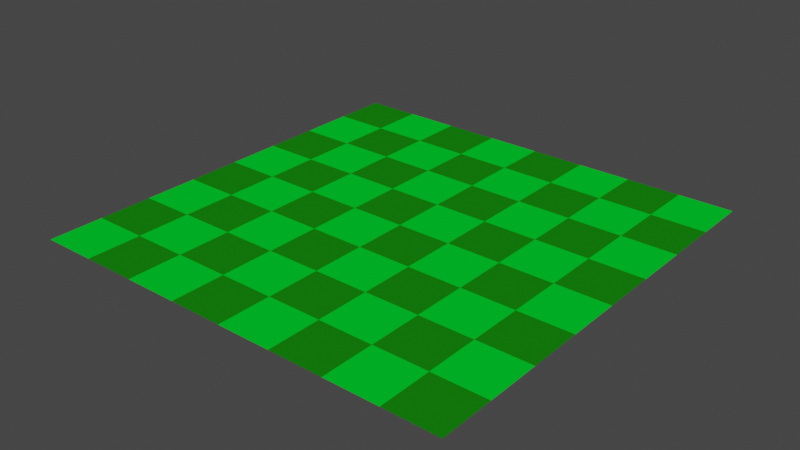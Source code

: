 # Source: grid.blend  (saved by Blender 4.2.66; exported with 4.5.12 LTS)
import bpy
from mathutils import Matrix  # noqa: F401  (used for matrix-valued properties, if any)

bpy.ops.wm.read_factory_settings(use_empty=True)
scene = bpy.context.scene
scene.name = 'Scene'

# ---- collections
col_collection = bpy.data.collections.new('Collection'); scene.collection.children.link(col_collection)

# ---- materials (node trees are filled in below, after node groups)
mat_grid_altcolor = bpy.data.materials.new('grid.altcolor')
mat_grid_altcolor.use_transparent_shadow = False
mat_grid_altcolor.diffuse_color = (0.008262, 0.2203, 0.004543, 1.0)
mat_grid_altcolor.roughness = 0.5
mat_grid_color = bpy.data.materials.new('grid.color')
mat_grid_color.use_transparent_shadow = False
mat_grid_color.diffuse_color = (0.0, 0.686, 0.02448, 1.0)
mat_grid_color.roughness = 0.5

# ---- material node trees
mat_grid_altcolor.use_nodes = True; mat_grid_altcolor.node_tree.nodes.clear()
_N = mat_grid_altcolor.node_tree.nodes; _L = mat_grid_altcolor.node_tree.links
n0 = _N.new('ShaderNodeBsdfPrincipled'); n0.name = 'Principled BSDF'; n0.location = (0, 300)
n0.distribution = 'GGX'
n0.subsurface_method = 'RANDOM_WALK_SKIN'
n0.inputs[0].default_value = (0.008262, 0.2203, 0.004543, 1.0)
n0.inputs[3].default_value = 1.0
n0.inputs[27].default_value = (0.0, 0.0, 0.0, 1.0)
n0.inputs[28].default_value = 1.0
n1 = _N.new('ShaderNodeOutputMaterial'); n1.name = 'Material Output'; n1.location = (280, 300)
_L.new(n0.outputs[0], n1.inputs[0])
n1.is_active_output = True
mat_grid_color.use_nodes = True; mat_grid_color.node_tree.nodes.clear()
_N = mat_grid_color.node_tree.nodes; _L = mat_grid_color.node_tree.links
n0 = _N.new('ShaderNodeBsdfPrincipled'); n0.name = 'Principled BSDF'; n0.location = (0, 300)
n0.distribution = 'GGX'
n0.subsurface_method = 'RANDOM_WALK_SKIN'
n0.inputs[0].default_value = (0.0, 0.686, 0.02448, 1.0)
n0.inputs[3].default_value = 1.0
n0.inputs[27].default_value = (0.0, 0.0, 0.0, 1.0)
n0.inputs[28].default_value = 1.0
n1 = _N.new('ShaderNodeOutputMaterial'); n1.name = 'Material Output'; n1.location = (280, 300)
_L.new(n0.outputs[0], n1.inputs[0])
n1.is_active_output = True

# ---- world
world_world = bpy.data.worlds.new('World'); scene.world = world_world
world_world.use_nodes = True; world_world.node_tree.nodes.clear()
_N = world_world.node_tree.nodes; _L = world_world.node_tree.links
n0 = _N.new('ShaderNodeOutputWorld'); n0.name = 'World Output'; n0.location = (300, 300)
n1 = _N.new('ShaderNodeBackground'); n1.name = 'Background'; n1.location = (10, 300)
n1.inputs[0].default_value = (0.05088, 0.05088, 0.05088, 1.0)
_L.new(n1.outputs[0], n0.inputs[0])
n0.is_active_output = True
world_world.color = (0.05088, 0.05088, 0.05088)
world_world.use_sun_shadow = False
world_world.sun_shadow_jitter_overblur = 0.0

# ---- meshes
me_grid = bpy.data.meshes.new('grid')
me_grid.from_pydata([(-1.0, 0.0, 1.0), (-0.75, 0.0, 1.0), (-0.5, 0.0, 1.0), (-0.25, 0.0, 1.0), (0.0, 0.0, 1.0), (0.25, 0.0, 1.0), (0.5, 0.0, 1.0), (0.75, 0.0, 1.0), (1.0, 0.0, 1.0), (-1.0, 0.0, 0.75), (-0.75, 0.0, 0.75), (-0.5, 0.0, 0.75), (-0.25, 0.0, 0.75), (0.0, 0.0, 0.75), (0.25, 0.0, 0.75), (0.5, 0.0, 0.75), (0.75, 0.0, 0.75), (1.0, 0.0, 0.75), (-1.0, 0.0, 0.5), (-0.75, 0.0, 0.5), (-0.5, 0.0, 0.5), (-0.25, 0.0, 0.5), (0.0, 0.0, 0.5), (0.25, 0.0, 0.5), (0.5, 0.0, 0.5), (0.75, 0.0, 0.5), (1.0, 0.0, 0.5), (-1.0, 0.0, 0.25), (-0.75, 0.0, 0.25), (-0.5, 0.0, 0.25), (-0.25, 0.0, 0.25), (0.0, 0.0, 0.25), (0.25, 0.0, 0.25), (0.5, 0.0, 0.25), (0.75, 0.0, 0.25), (1.0, 0.0, 0.25), (-1.0, 0.0, 0.0), (-0.75, 0.0, 0.0), (-0.5, 0.0, 0.0), (-0.25, 0.0, 0.0), (0.0, 0.0, 0.0), (0.25, 0.0, 0.0), (0.5, 0.0, 0.0), (0.75, 0.0, 0.0), (1.0, 0.0, 0.0), (-1.0, 0.0, -0.25), (-0.75, 0.0, -0.25), (-0.5, 0.0, -0.25), (-0.25, 0.0, -0.25), (0.0, 0.0, -0.25), (0.25, 0.0, -0.25), (0.5, 0.0, -0.25), (0.75, 0.0, -0.25), (1.0, 0.0, -0.25), (-1.0, 0.0, -0.5), (-0.75, 0.0, -0.5), (-0.5, 0.0, -0.5), (-0.25, 0.0, -0.5), (0.0, 0.0, -0.5), (0.25, 0.0, -0.5), (0.5, 0.0, -0.5), (0.75, 0.0, -0.5), (1.0, 0.0, -0.5), (-1.0, 0.0, -0.75), (-0.75, 0.0, -0.75), (-0.5, 0.0, -0.75), (-0.25, 0.0, -0.75), (0.0, 0.0, -0.75), (0.25, 0.0, -0.75), (0.5, 0.0, -0.75), (0.75, 0.0, -0.75), (1.0, 0.0, -0.75), (-1.0, 0.0, -1.0), (-0.75, 0.0, -1.0), (-0.5, 0.0, -1.0), (-0.25, 0.0, -1.0), (0.0, 0.0, -1.0), (0.25, 0.0, -1.0), (0.5, 0.0, -1.0), (0.75, 0.0, -1.0), (1.0, 0.0, -1.0)], [], [(2, 10, 1), (4, 12, 3), (6, 14, 5), (8, 16, 7), (10, 18, 9), (12, 20, 11), (14, 22, 13), (16, 24, 15), (20, 28, 19), (22, 30, 21), (24, 32, 23), (26, 34, 25), (28, 36, 27), (30, 38, 29), (32, 40, 31), (34, 42, 33), (38, 46, 37), (40, 48, 39), (42, 50, 41), (44, 52, 43), (46, 54, 45), (48, 56, 47), (50, 58, 49), (52, 60, 51), (56, 64, 55), (58, 66, 57), (60, 68, 59), (62, 70, 61), (64, 72, 63), (66, 74, 65), (68, 76, 67), (70, 78, 69), (2, 11, 10), (4, 13, 12), (6, 15, 14), (8, 17, 16), (10, 19, 18), (12, 21, 20), (14, 23, 22), (16, 25, 24), (20, 29, 28), (22, 31, 30), (24, 33, 32), (26, 35, 34), (28, 37, 36), (30, 39, 38), (32, 41, 40), (34, 43, 42), (38, 47, 46), (40, 49, 48), (42, 51, 50), (44, 53, 52), (46, 55, 54), (48, 57, 56), (50, 59, 58), (52, 61, 60), (56, 65, 64), (58, 67, 66), (60, 69, 68), (62, 71, 70), (64, 73, 72), (66, 75, 74), (68, 77, 76), (70, 79, 78), (1, 9, 0), (3, 11, 2), (5, 13, 4), (7, 15, 6), (11, 19, 10), (13, 21, 12), (15, 23, 14), (17, 25, 16), (19, 27, 18), (21, 29, 20), (23, 31, 22), (25, 33, 24), (29, 37, 28), (31, 39, 30), (33, 41, 32), (35, 43, 34), (37, 45, 36), (39, 47, 38), (41, 49, 40), (43, 51, 42), (47, 55, 46), (49, 57, 48), (51, 59, 50), (53, 61, 52), (55, 63, 54), (57, 65, 56), (59, 67, 58), (61, 69, 60), (65, 73, 64), (67, 75, 66), (69, 77, 68), (71, 79, 70), (1, 10, 9), (3, 12, 11), (5, 14, 13), (7, 16, 15), (11, 20, 19), (13, 22, 21), (15, 24, 23), (17, 26, 25), (19, 28, 27), (21, 30, 29), (23, 32, 31), (25, 34, 33), (29, 38, 37), (31, 40, 39), (33, 42, 41), (35, 44, 43), (37, 46, 45), (39, 48, 47), (41, 50, 49), (43, 52, 51), (47, 56, 55), (49, 58, 57), (51, 60, 59), (53, 62, 61), (55, 64, 63), (57, 66, 65), (59, 68, 67), (61, 70, 69), (65, 74, 73), (67, 76, 75), (69, 78, 77), (71, 80, 79)])
me_grid.polygons.foreach_set('material_index', [0, 0, 0, 0, 0, 0, 0, 0, 0, 0, 0, 0, 0, 0, 0, 0, 0, 0, 0, 0, 0, 0, 0, 0, 0, 0, 0, 0, 0, 0, 0, 0, 0, 0, 0, 0, 0, 0, 0, 0, 0, 0, 0, 0, 0, 0, 0, 0, 0, 0, 0, 0, 0, 0, 0, 0, 0, 0, 0, 0, 0, 0, 0, 0, 1, 1, 1, 1, 1, 1, 1, 1, 1, 1, 1, 1, 1, 1, 1, 1, 1, 1, 1, 1, 1, 1, 1, 1, 1, 1, 1, 1, 1, 1, 1, 1, 1, 1, 1, 1, 1, 1, 1, 1, 1, 1, 1, 1, 1, 1, 1, 1, 1, 1, 1, 1, 1, 1, 1, 1, 1, 1, 1, 1, 1, 1, 1, 1])
_uv = me_grid.uv_layers.new(name='UVMap')
_uv.uv.foreach_set('vector', [0.25, 0.125, 0.125, 0.0, 0.25, 0.0, 0.5, 0.125, 0.375, 0.0, 0.5, 0.0, 0.75, 0.125, 0.625, 0.0, 0.75, 0.0, 1.0, 0.125, 0.875, 0.0, 1.0, 0.0, 0.125, 0.25, 0.0, 0.125, 0.125, 0.125, 0.375, 0.25, 0.25, 0.125, 0.375, 0.125, 0.625, 0.25, 0.5, 0.125, 0.625, 0.125, 0.875, 0.25, 0.75, 0.125, 0.875, 0.125, 0.25, 0.375, 0.125, 0.25, 0.25, 0.25, 0.5, 0.375, 0.375, 0.25, 0.5, 0.25, 0.75, 0.375, 0.625, 0.25, 0.75, 0.25, 1.0, 0.375, 0.875, 0.25, 1.0, 0.25, 0.125, 0.5, 0.0, 0.375, 0.125, 0.375, 0.375, 0.5, 0.25, 0.375, 0.375, 0.375, 0.625, 0.5, 0.5, 0.375, 0.625, 0.375, 0.875, 0.5, 0.75, 0.375, 0.875, 0.375, 0.25, 0.625, 0.125, 0.5, 0.25, 0.5, 0.5, 0.625, 0.375, 0.5, 0.5, 0.5, 0.75, 0.625, 0.625, 0.5, 0.75, 0.5, 1.0, 0.625, 0.875, 0.5, 1.0, 0.5, 0.125, 0.75, 0.0, 0.625, 0.125, 0.625, 0.375, 0.75, 0.25, 0.625, 0.375, 0.625, 0.625, 0.75, 0.5, 0.625, 0.625, 0.625, 0.875, 0.75, 0.75, 0.625, 0.875, 0.625, 0.25, 0.875, 0.125, 0.75, 0.25, 0.75, 0.5, 0.875, 0.375, 0.75, 0.5, 0.75, 0.75, 0.875, 0.625, 0.75, 0.75, 0.75, 1.0, 0.875, 0.875, 0.75, 1.0, 0.75, 0.125, 1.0, 0.0, 0.875, 0.125, 0.875, 0.375, 1.0, 0.25, 0.875, 0.375, 0.875, 0.625, 1.0, 0.5, 0.875, 0.625, 0.875, 0.875, 1.0, 0.75, 0.875, 0.875, 0.875, 0.25, 0.125, 0.125, 0.125, 0.125, 0.0, 0.5, 0.125, 0.375, 0.125, 0.375, 0.0, 0.75, 0.125, 0.625, 0.125, 0.625, 0.0, 1.0, 0.125, 0.875, 0.125, 0.875, 0.0, 0.125, 0.25, 0.0, 0.25, 0.0, 0.125, 0.375, 0.25, 0.25, 0.25, 0.25, 0.125, 0.625, 0.25, 0.5, 0.25, 0.5, 0.125, 0.875, 0.25, 0.75, 0.25, 0.75, 0.125, 0.25, 0.375, 0.125, 0.375, 0.125, 0.25, 0.5, 0.375, 0.375, 0.375, 0.375, 0.25, 0.75, 0.375, 0.625, 0.375, 0.625, 0.25, 1.0, 0.375, 0.875, 0.375, 0.875, 0.25, 0.125, 0.5, 0.0, 0.5, 0.0, 0.375, 0.375, 0.5, 0.25, 0.5, 0.25, 0.375, 0.625, 0.5, 0.5, 0.5, 0.5, 0.375, 0.875, 0.5, 0.75, 0.5, 0.75, 0.375, 0.25, 0.625, 0.125, 0.625, 0.125, 0.5, 0.5, 0.625, 0.375, 0.625, 0.375, 0.5, 0.75, 0.625, 0.625, 0.625, 0.625, 0.5, 1.0, 0.625, 0.875, 0.625, 0.875, 0.5, 0.125, 0.75, 0.0, 0.75, 0.0, 0.625, 0.375, 0.75, 0.25, 0.75, 0.25, 0.625, 0.625, 0.75, 0.5, 0.75, 0.5, 0.625, 0.875, 0.75, 0.75, 0.75, 0.75, 0.625, 0.25, 0.875, 0.125, 0.875, 0.125, 0.75, 0.5, 0.875, 0.375, 0.875, 0.375, 0.75, 0.75, 0.875, 0.625, 0.875, 0.625, 0.75, 1.0, 0.875, 0.875, 0.875, 0.875, 0.75, 0.125, 1.0, 0.0, 1.0, 0.0, 0.875, 0.375, 1.0, 0.25, 1.0, 0.25, 0.875, 0.625, 1.0, 0.5, 1.0, 0.5, 0.875, 0.875, 1.0, 0.75, 1.0, 0.75, 0.875, 0.125, 0.125, 0.0, 0.0, 0.125, 0.0, 0.375, 0.125, 0.25, 0.0, 0.375, 0.0, 0.625, 0.125, 0.5, 0.0, 0.625, 0.0, 0.875, 0.125, 0.75, 0.0, 0.875, 0.0, 0.25, 0.25, 0.125, 0.125, 0.25, 0.125, 0.5, 0.25, 0.375, 0.125, 0.5, 0.125, 0.75, 0.25, 0.625, 0.125, 0.75, 0.125, 1.0, 0.25, 0.875, 0.125, 1.0, 0.125, 0.125, 0.375, 0.0, 0.25, 0.125, 0.25, 0.375, 0.375, 0.25, 0.25, 0.375, 0.25, 0.625, 0.375, 0.5, 0.25, 0.625, 0.25, 0.875, 0.375, 0.75, 0.25, 0.875, 0.25, 0.25, 0.5, 0.125, 0.375, 0.25, 0.375, 0.5, 0.5, 0.375, 0.375, 0.5, 0.375, 0.75, 0.5, 0.625, 0.375, 0.75, 0.375, 1.0, 0.5, 0.875, 0.375, 1.0, 0.375, 0.125, 0.625, 0.0, 0.5, 0.125, 0.5, 0.375, 0.625, 0.25, 0.5, 0.375, 0.5, 0.625, 0.625, 0.5, 0.5, 0.625, 0.5, 0.875, 0.625, 0.75, 0.5, 0.875, 0.5, 0.25, 0.75, 0.125, 0.625, 0.25, 0.625, 0.5, 0.75, 0.375, 0.625, 0.5, 0.625, 0.75, 0.75, 0.625, 0.625, 0.75, 0.625, 1.0, 0.75, 0.875, 0.625, 1.0, 0.625, 0.125, 0.875, 0.0, 0.75, 0.125, 0.75, 0.375, 0.875, 0.25, 0.75, 0.375, 0.75, 0.625, 0.875, 0.5, 0.75, 0.625, 0.75, 0.875, 0.875, 0.75, 0.75, 0.875, 0.75, 0.25, 1.0, 0.125, 0.875, 0.25, 0.875, 0.5, 1.0, 0.375, 0.875, 0.5, 0.875, 0.75, 1.0, 0.625, 0.875, 0.75, 0.875, 1.0, 1.0, 0.875, 0.875, 1.0, 0.875, 0.125, 0.125, 0.0, 0.125, 0.0, 0.0, 0.375, 0.125, 0.25, 0.125, 0.25, 0.0, 0.625, 0.125, 0.5, 0.125, 0.5, 0.0, 0.875, 0.125, 0.75, 0.125, 0.75, 0.0, 0.25, 0.25, 0.125, 0.25, 0.125, 0.125, 0.5, 0.25, 0.375, 0.25, 0.375, 0.125, 0.75, 0.25, 0.625, 0.25, 0.625, 0.125, 1.0, 0.25, 0.875, 0.25, 0.875, 0.125, 0.125, 0.375, 0.0, 0.375, 0.0, 0.25, 0.375, 0.375, 0.25, 0.375, 0.25, 0.25, 0.625, 0.375, 0.5, 0.375, 0.5, 0.25, 0.875, 0.375, 0.75, 0.375, 0.75, 0.25, 0.25, 0.5, 0.125, 0.5, 0.125, 0.375, 0.5, 0.5, 0.375, 0.5, 0.375, 0.375, 0.75, 0.5, 0.625, 0.5, 0.625, 0.375, 1.0, 0.5, 0.875, 0.5, 0.875, 0.375, 0.125, 0.625, 0.0, 0.625, 0.0, 0.5, 0.375, 0.625, 0.25, 0.625, 0.25, 0.5, 0.625, 0.625, 0.5, 0.625, 0.5, 0.5, 0.875, 0.625, 0.75, 0.625, 0.75, 0.5, 0.25, 0.75, 0.125, 0.75, 0.125, 0.625, 0.5, 0.75, 0.375, 0.75, 0.375, 0.625, 0.75, 0.75, 0.625, 0.75, 0.625, 0.625, 1.0, 0.75, 0.875, 0.75, 0.875, 0.625, 0.125, 0.875, 0.0, 0.875, 0.0, 0.75, 0.375, 0.875, 0.25, 0.875, 0.25, 0.75, 0.625, 0.875, 0.5, 0.875, 0.5, 0.75, 0.875, 0.875, 0.75, 0.875, 0.75, 0.75, 0.25, 1.0, 0.125, 1.0, 0.125, 0.875, 0.5, 1.0, 0.375, 1.0, 0.375, 0.875, 0.75, 1.0, 0.625, 1.0, 0.625, 0.875, 1.0, 1.0, 0.875, 1.0, 0.875, 0.875])
me_grid.materials.append(mat_grid_altcolor)
me_grid.materials.append(mat_grid_color)
me_grid.update()
me_grid.normals_split_custom_set([tuple(v) for v in zip(*[iter([0.0, 1.0, 0.0, 0.0, 1.0, 0.0, 0.0, 1.0, 0.0, 0.0, 1.0, 0.0, 0.0, 1.0, 0.0, 0.0, 1.0, 0.0, 0.0, 1.0, 0.0, 0.0, 1.0, 0.0, 0.0, 1.0, 0.0, 0.0, 1.0, 0.0, 0.0, 1.0, 0.0, 0.0, 1.0, 0.0, 0.0, 1.0, 0.0, 0.0, 1.0, 0.0, 0.0, 1.0, 0.0, 0.0, 1.0, 0.0, 0.0, 1.0, 0.0, 0.0, 1.0, 0.0, 0.0, 1.0, 0.0, 0.0, 1.0, 0.0, 0.0, 1.0, 0.0, 0.0, 1.0, 0.0, 0.0, 1.0, 0.0, 0.0, 1.0, 0.0, 0.0, 1.0, 0.0, 0.0, 1.0, 0.0, 0.0, 1.0, 0.0, 0.0, 1.0, 0.0, 0.0, 1.0, 0.0, 0.0, 1.0, 0.0, 0.0, 1.0, 0.0, 0.0, 1.0, 0.0, 0.0, 1.0, 0.0, 0.0, 1.0, 0.0, 0.0, 1.0, 0.0, 0.0, 1.0, 0.0, 0.0, 1.0, 0.0, 0.0, 1.0, 0.0, 0.0, 1.0, 0.0, 0.0, 1.0, 0.0, 0.0, 1.0, 0.0, 0.0, 1.0, 0.0, 0.0, 1.0, 0.0, 0.0, 1.0, 0.0, 0.0, 1.0, 0.0, 0.0, 1.0, 0.0, 0.0, 1.0, 0.0, 0.0, 1.0, 0.0, 0.0, 1.0, 0.0, 0.0, 1.0, 0.0, 0.0, 1.0, 0.0, 0.0, 1.0, 0.0, 0.0, 1.0, 0.0, 0.0, 1.0, 0.0, 0.0, 1.0, 0.0, 0.0, 1.0, 0.0, 0.0, 1.0, 0.0, 0.0, 1.0, 0.0, 0.0, 1.0, 0.0, 0.0, 1.0, 0.0, 0.0, 1.0, 0.0, 0.0, 1.0, 0.0, 0.0, 1.0, 0.0, 0.0, 1.0, 0.0, 0.0, 1.0, 0.0, 0.0, 1.0, 0.0, 0.0, 1.0, 0.0, 0.0, 1.0, 0.0, 0.0, 1.0, 0.0, 0.0, 1.0, 0.0, 0.0, 1.0, 0.0, 0.0, 1.0, 0.0, 0.0, 1.0, 0.0, 0.0, 1.0, 0.0, 0.0, 1.0, 0.0, 0.0, 1.0, 0.0, 0.0, 1.0, 0.0, 0.0, 1.0, 0.0, 0.0, 1.0, 0.0, 0.0, 1.0, 0.0, 0.0, 1.0, 0.0, 0.0, 1.0, 0.0, 0.0, 1.0, 0.0, 0.0, 1.0, 0.0, 0.0, 1.0, 0.0, 0.0, 1.0, 0.0, 0.0, 1.0, 0.0, 0.0, 1.0, 0.0, 0.0, 1.0, 0.0, 0.0, 1.0, 0.0, 0.0, 1.0, 0.0, 0.0, 1.0, 0.0, 0.0, 1.0, 0.0, 0.0, 1.0, 0.0, 0.0, 1.0, 0.0, 0.0, 1.0, 0.0, 0.0, 1.0, 0.0, 0.0, 1.0, 0.0, 0.0, 1.0, 0.0, 0.0, 1.0, 0.0, 0.0, 1.0, 0.0, 0.0, 1.0, 0.0, 0.0, 1.0, 0.0, 0.0, 1.0, 0.0, 0.0, 1.0, 0.0, 0.0, 1.0, 0.0, 0.0, 1.0, 0.0, 0.0, 1.0, 0.0, 0.0, 1.0, 0.0, 0.0, 1.0, 0.0, 0.0, 1.0, 0.0, 0.0, 1.0, 0.0, 0.0, 1.0, 0.0, 0.0, 1.0, 0.0, 0.0, 1.0, 0.0, 0.0, 1.0, 0.0, 0.0, 1.0, 0.0, 0.0, 1.0, 0.0, 0.0, 1.0, 0.0, 0.0, 1.0, 0.0, 0.0, 1.0, 0.0, 0.0, 1.0, 0.0, 0.0, 1.0, 0.0, 0.0, 1.0, 0.0, 0.0, 1.0, 0.0, 0.0, 1.0, 0.0, 0.0, 1.0, 0.0, 0.0, 1.0, 0.0, 0.0, 1.0, 0.0, 0.0, 1.0, 0.0, 0.0, 1.0, 0.0, 0.0, 1.0, 0.0, 0.0, 1.0, 0.0, 0.0, 1.0, 0.0, 0.0, 1.0, 0.0, 0.0, 1.0, 0.0, 0.0, 1.0, 0.0, 0.0, 1.0, 0.0, 0.0, 1.0, 0.0, 0.0, 1.0, 0.0, 0.0, 1.0, 0.0, 0.0, 1.0, 0.0, 0.0, 1.0, 0.0, 0.0, 1.0, 0.0, 0.0, 1.0, 0.0, 0.0, 1.0, 0.0, 0.0, 1.0, 0.0, 0.0, 1.0, 0.0, 0.0, 1.0, 0.0, 0.0, 1.0, 0.0, 0.0, 1.0, 0.0, 0.0, 1.0, 0.0, 0.0, 1.0, 0.0, 0.0, 1.0, 0.0, 0.0, 1.0, 0.0, 0.0, 1.0, 0.0, 0.0, 1.0, 0.0, 0.0, 1.0, 0.0, 0.0, 1.0, 0.0, 0.0, 1.0, 0.0, 0.0, 1.0, 0.0, 0.0, 1.0, 0.0, 0.0, 1.0, 0.0, 0.0, 1.0, 0.0, 0.0, 1.0, 0.0, 0.0, 1.0, 0.0, 0.0, 1.0, 0.0, 0.0, 1.0, 0.0, 0.0, 1.0, 0.0, 0.0, 1.0, 0.0, 0.0, 1.0, 0.0, 0.0, 1.0, 0.0, 0.0, 1.0, 0.0, 0.0, 1.0, 0.0, 0.0, 1.0, 0.0, 0.0, 1.0, 0.0, 0.0, 1.0, 0.0, 0.0, 1.0, 0.0, 0.0, 1.0, 0.0, 0.0, 1.0, 0.0, 0.0, 1.0, 0.0, 0.0, 1.0, 0.0, 0.0, 1.0, 0.0, 0.0, 1.0, 0.0, 0.0, 1.0, 0.0, 0.0, 1.0, 0.0, 0.0, 1.0, 0.0, 0.0, 1.0, 0.0, 0.0, 1.0, 0.0, 0.0, 1.0, 0.0, 0.0, 1.0, 0.0, 0.0, 1.0, 0.0, 0.0, 1.0, 0.0, 0.0, 1.0, 0.0, 0.0, 1.0, 0.0, 0.0, 1.0, 0.0, 0.0, 1.0, 0.0, 0.0, 1.0, 0.0, 0.0, 1.0, 0.0, 0.0, 1.0, 0.0, 0.0, 1.0, 0.0, 0.0, 1.0, 0.0, 0.0, 1.0, 0.0, 0.0, 1.0, 0.0, 0.0, 1.0, 0.0, 0.0, 1.0, 0.0, 0.0, 1.0, 0.0, 0.0, 1.0, 0.0, 0.0, 1.0, 0.0, 0.0, 1.0, 0.0, 0.0, 1.0, 0.0, 0.0, 1.0, 0.0, 0.0, 1.0, 0.0, 0.0, 1.0, 0.0, 0.0, 1.0, 0.0, 0.0, 1.0, 0.0, 0.0, 1.0, 0.0, 0.0, 1.0, 0.0, 0.0, 1.0, 0.0, 0.0, 1.0, 0.0, 0.0, 1.0, 0.0, 0.0, 1.0, 0.0, 0.0, 1.0, 0.0, 0.0, 1.0, 0.0, 0.0, 1.0, 0.0, 0.0, 1.0, 0.0, 0.0, 1.0, 0.0, 0.0, 1.0, 0.0, 0.0, 1.0, 0.0, 0.0, 1.0, 0.0, 0.0, 1.0, 0.0, 0.0, 1.0, 0.0, 0.0, 1.0, 0.0, 0.0, 1.0, 0.0, 0.0, 1.0, 0.0, 0.0, 1.0, 0.0, 0.0, 1.0, 0.0, 0.0, 1.0, 0.0, 0.0, 1.0, 0.0, 0.0, 1.0, 0.0, 0.0, 1.0, 0.0, 0.0, 1.0, 0.0, 0.0, 1.0, 0.0, 0.0, 1.0, 0.0, 0.0, 1.0, 0.0, 0.0, 1.0, 0.0, 0.0, 1.0, 0.0, 0.0, 1.0, 0.0, 0.0, 1.0, 0.0, 0.0, 1.0, 0.0, 0.0, 1.0, 0.0, 0.0, 1.0, 0.0, 0.0, 1.0, 0.0, 0.0, 1.0, 0.0, 0.0, 1.0, 0.0, 0.0, 1.0, 0.0, 0.0, 1.0, 0.0, 0.0, 1.0, 0.0, 0.0, 1.0, 0.0, 0.0, 1.0, 0.0, 0.0, 1.0, 0.0, 0.0, 1.0, 0.0, 0.0, 1.0, 0.0, 0.0, 1.0, 0.0, 0.0, 1.0, 0.0, 0.0, 1.0, 0.0, 0.0, 1.0, 0.0, 0.0, 1.0, 0.0, 0.0, 1.0, 0.0, 0.0, 1.0, 0.0, 0.0, 1.0, 0.0, 0.0, 1.0, 0.0, 0.0, 1.0, 0.0, 0.0, 1.0, 0.0, 0.0, 1.0, 0.0, 0.0, 1.0, 0.0, 0.0, 1.0, 0.0, 0.0, 1.0, 0.0, 0.0, 1.0, 0.0, 0.0, 1.0, 0.0, 0.0, 1.0, 0.0, 0.0, 1.0, 0.0, 0.0, 1.0, 0.0, 0.0, 1.0, 0.0, 0.0, 1.0, 0.0, 0.0, 1.0, 0.0, 0.0, 1.0, 0.0, 0.0, 1.0, 0.0, 0.0, 1.0, 0.0, 0.0, 1.0, 0.0, 0.0, 1.0, 0.0, 0.0, 1.0, 0.0, 0.0, 1.0, 0.0, 0.0, 1.0, 0.0, 0.0, 1.0, 0.0, 0.0, 1.0, 0.0, 0.0, 1.0, 0.0, 0.0, 1.0, 0.0, 0.0, 1.0, 0.0, 0.0, 1.0, 0.0, 0.0, 1.0, 0.0, 0.0, 1.0, 0.0, 0.0, 1.0, 0.0, 0.0, 1.0, 0.0, 0.0, 1.0, 0.0, 0.0, 1.0, 0.0, 0.0, 1.0, 0.0, 0.0, 1.0, 0.0, 0.0, 1.0, 0.0, 0.0, 1.0, 0.0, 0.0, 1.0, 0.0, 0.0, 1.0, 0.0, 0.0, 1.0, 0.0, 0.0, 1.0, 0.0, 0.0, 1.0, 0.0, 0.0, 1.0, 0.0, 0.0, 1.0, 0.0, 0.0, 1.0, 0.0, 0.0, 1.0, 0.0, 0.0, 1.0, 0.0, 0.0, 1.0, 0.0, 0.0, 1.0, 0.0, 0.0, 1.0, 0.0, 0.0, 1.0, 0.0, 0.0, 1.0, 0.0, 0.0, 1.0, 0.0, 0.0, 1.0, 0.0, 0.0, 1.0, 0.0, 0.0, 1.0, 0.0, 0.0, 1.0, 0.0, 0.0, 1.0, 0.0, 0.0, 1.0, 0.0, 0.0, 1.0, 0.0, 0.0, 1.0, 0.0, 0.0, 1.0, 0.0, 0.0, 1.0, 0.0, 0.0, 1.0, 0.0, 0.0, 1.0, 0.0, 0.0, 1.0, 0.0, 0.0, 1.0, 0.0, 0.0, 1.0, 0.0, 0.0, 1.0, 0.0, 0.0, 1.0, 0.0, 0.0, 1.0, 0.0, 0.0, 1.0, 0.0, 0.0, 1.0, 0.0, 0.0, 1.0, 0.0, 0.0, 1.0, 0.0, 0.0, 1.0, 0.0, 0.0, 1.0, 0.0, 0.0, 1.0, 0.0, 0.0, 1.0, 0.0, 0.0, 1.0, 0.0, 0.0, 1.0, 0.0, 0.0, 1.0, 0.0, 0.0, 1.0, 0.0, 0.0, 1.0, 0.0, 0.0, 1.0, 0.0, 0.0, 1.0, 0.0, 0.0, 1.0, 0.0, 0.0, 1.0, 0.0, 0.0, 1.0, 0.0, 0.0, 1.0, 0.0, 0.0, 1.0, 0.0, 0.0, 1.0, 0.0, 0.0, 1.0, 0.0, 0.0, 1.0, 0.0, 0.0, 1.0, 0.0, 0.0, 1.0, 0.0, 0.0, 1.0, 0.0, 0.0, 1.0, 0.0, 0.0, 1.0, 0.0, 0.0, 1.0, 0.0, 0.0, 1.0, 0.0, 0.0, 1.0, 0.0, 0.0, 1.0, 0.0, 0.0, 1.0, 0.0, 0.0, 1.0, 0.0, 0.0, 1.0, 0.0, 0.0, 1.0, 0.0, 0.0, 1.0, 0.0, 0.0, 1.0, 0.0, 0.0, 1.0, 0.0, 0.0, 1.0, 0.0])] * 3)])

# ---- objects
ob_grid = bpy.data.objects.new('grid', me_grid)

# ---- transforms, parenting, visibility, modifiers, constraints
ob_grid.location = (0.0, 0.0, 0.0)
ob_grid.rotation_euler = (1.571, -0.0, 0.0)

# ---- collection membership
col_collection.objects.link(ob_grid)

# ---- scene / render settings (as saved in the file)
scene.frame_start = 1; scene.frame_end = 250; scene.frame_set(1)
scene.render.engine = 'BLENDER_EEVEE_NEXT'
scene.cycles.sampling_pattern = 'TABULATED_SOBOL'
scene.view_settings.view_transform = 'Filmic'
bpy.context.view_layer.update()

# ---- added for rendering (the .blend has no active camera and no usable light): camera, sun
cam_auto = bpy.data.cameras.new('AutoCamera')
cam_auto.lens = 50.0
cam_auto.sensor_width = 36.0
cam_auto.clip_end = 1000.0
ob_auto_camera = bpy.data.objects.new('AutoCamera', cam_auto)
scene.collection.objects.link(ob_auto_camera)
ob_auto_camera.location = (2.61693, -3.14032, 2.09354)
ob_auto_camera.rotation_euler = (1.09748, -7.21219e-08, 0.694738)
scene.camera = ob_auto_camera
light_auto_sun = bpy.data.lights.new('AutoSun', 'SUN')
light_auto_sun.energy = 3.0
light_auto_sun.angle = 0.0523599
ob_auto_sun = bpy.data.objects.new('AutoSun', light_auto_sun)
scene.collection.objects.link(ob_auto_sun)
ob_auto_sun.rotation_euler = (0.872665, 0.174533, 0.523599)
bpy.context.view_layer.update()
